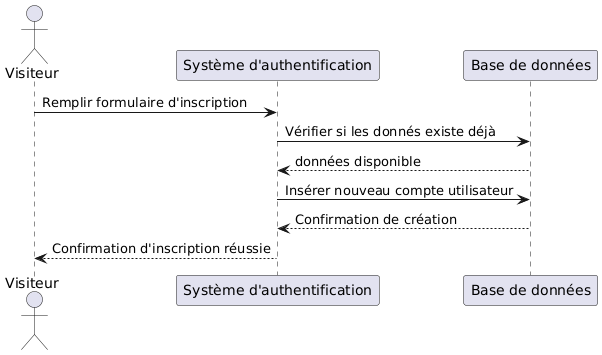

The diagram above was rendered by PlantUML. Its source (embedded in the PNG):
@startuml
actor "Visiteur" as Visiteur
participant "Système d'authentification" as Auth
participant "Base de données" as DB

Visiteur -> Auth: Remplir formulaire d'inscription
Auth -> DB: Vérifier si les donnés existe déjà
DB --> Auth: données disponible
Auth -> DB: Insérer nouveau compte utilisateur
DB --> Auth: Confirmation de création
Auth --> Visiteur: Confirmation d'inscription réussie
@enduml